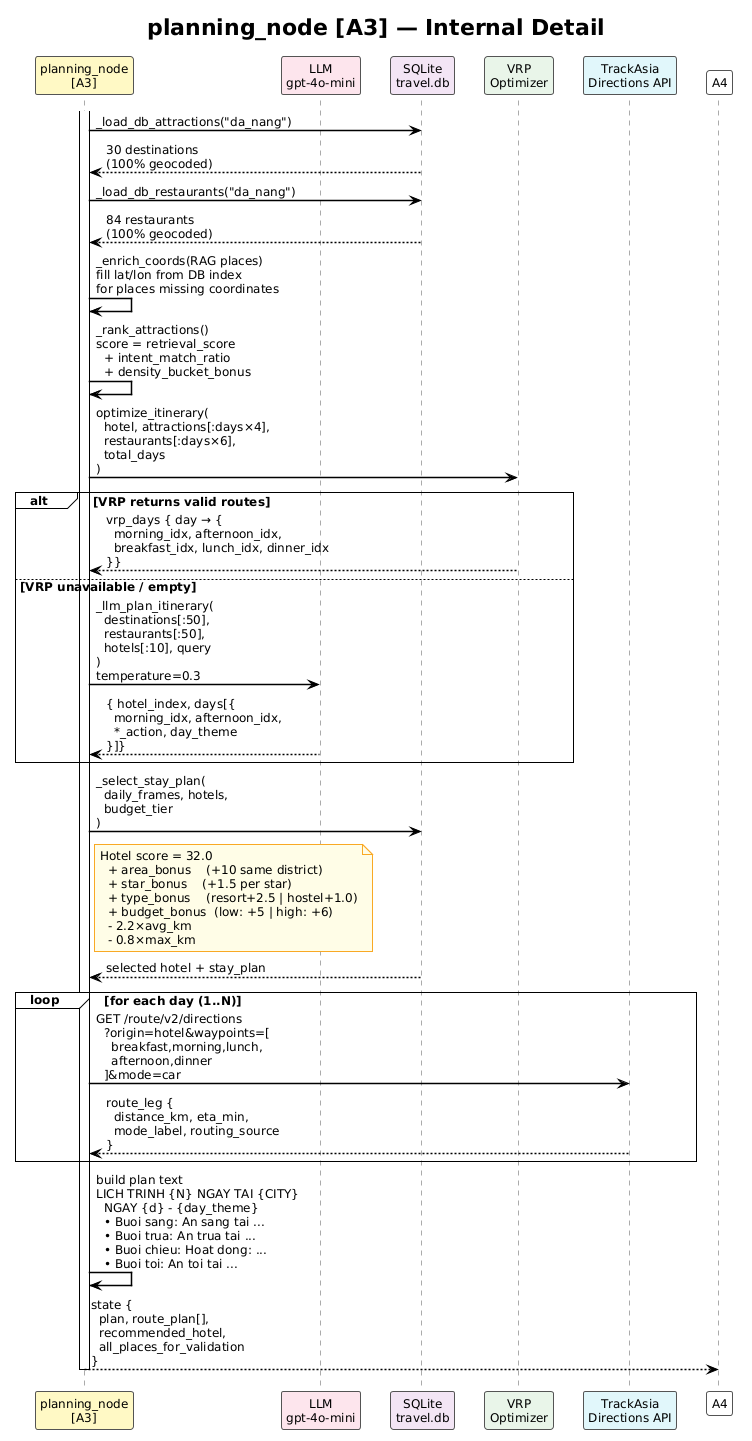

The diagram above was rendered by PlantUML. Its source (embedded in the PNG):
@startuml
!theme plain
skinparam backgroundColor #FEFEFE
skinparam defaultFontSize 12
skinparam sequenceArrowThickness 1.5
skinparam ParticipantBorderColor #555
skinparam SequenceLifeLineBorderColor #AAAAAA
skinparam NoteBackgroundColor #FFFDE7
skinparam NoteBorderColor #F9A825

title planning_node [A3] — Internal Detail

participant "planning_node\n[A3]"  as A3 #FFF9C4
participant "LLM\ngpt-4o-mini"     as LLM #FCE4EC
participant "SQLite\ntravel.db"    as DB  #F3E5F5
participant "VRP\nOptimizer"       as VRP #E8F5E9
participant "TrackAsia\nDirections API" as TA #E0F7FA

activate A3

A3 -> DB : _load_db_attractions("da_nang")
DB --> A3 : 30 destinations\n(100% geocoded)

A3 -> DB : _load_db_restaurants("da_nang")
DB --> A3 : 84 restaurants\n(100% geocoded)

A3 -> A3 : _enrich_coords(RAG places)\nfill lat/lon from DB index\nfor places missing coordinates

A3 -> A3 : _rank_attractions()\nscore = retrieval_score\n  + intent_match_ratio\n  + density_bucket_bonus

A3 -> VRP : optimize_itinerary(\n  hotel, attractions[:days×4],\n  restaurants[:days×6],\n  total_days\n)

alt VRP returns valid routes
  VRP --> A3 : vrp_days { day → {\n  morning_idx, afternoon_idx,\n  breakfast_idx, lunch_idx, dinner_idx\n}}
else VRP unavailable / empty
  A3 -> LLM : _llm_plan_itinerary(\n  destinations[:50],\n  restaurants[:50],\n  hotels[:10], query\n)\ntemperature=0.3
  LLM --> A3 : { hotel_index, days[{\n  morning_idx, afternoon_idx,\n  *_action, day_theme\n}]}
end

A3 -> DB : _select_stay_plan(\n  daily_frames, hotels,\n  budget_tier\n)
note right of A3
  Hotel score = 32.0
    + area_bonus    (+10 same district)
    + star_bonus    (+1.5 per star)
    + type_bonus    (resort+2.5 | hostel+1.0)
    + budget_bonus  (low: +5 | high: +6)
    - 2.2×avg_km
    - 0.8×max_km
end note
DB --> A3 : selected hotel + stay_plan

loop for each day (1..N)
  A3 -> TA : GET /route/v2/directions\n  ?origin=hotel&waypoints=[\n    breakfast,morning,lunch,\n    afternoon,dinner\n  ]&mode=car
  TA --> A3 : route_leg {\n  distance_km, eta_min,\n  mode_label, routing_source\n}
end

A3 -> A3 : build plan text\nLICH TRINH {N} NGAY TAI {CITY}\n  NGAY {d} - {day_theme}\n  • Buoi sang: An sang tai ...\n  • Buoi trua: An trua tai ...\n  • Buoi chieu: Hoat dong: ...\n  • Buoi toi: An toi tai ...

A3 --> A4 : state {\n  plan, route_plan[],\n  recommended_hotel,\n  all_places_for_validation\n}
deactivate A3
@enduml